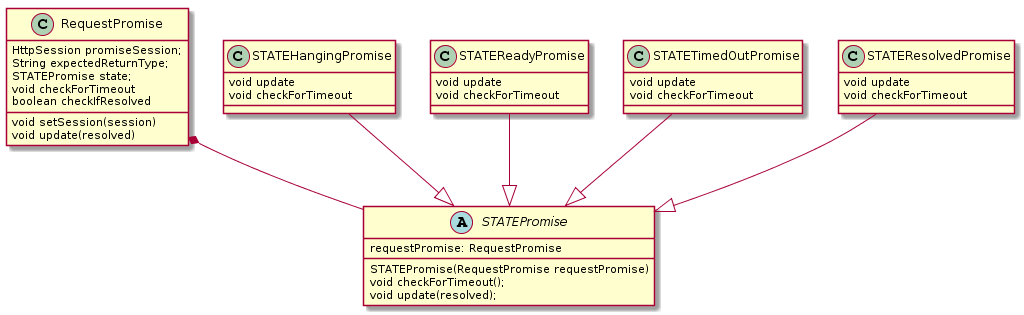

The diagram above was rendered by PlantUML. Its source (embedded in the PNG):
@startuml
abstract class STATEPromise{
requestPromise: RequestPromise
STATEPromise(RequestPromise requestPromise)
void checkForTimeout();
void update(resolved);
}

class RequestPromise{
HttpSession promiseSession;
String expectedReturnType;
STATEPromise state;
void checkForTimeout
void setSession(session)
boolean checkIfResolved
void update(resolved)
}


class STATEHangingPromise{
void update
void checkForTimeout
}
class STATEReadyPromise{
void update
void checkForTimeout
}
class STATETimedOutPromise{
void update
void checkForTimeout
}
class STATEResolvedPromise{
void update
void checkForTimeout
}


RequestPromise *-- STATEPromise
STATEHangingPromise--|> STATEPromise
STATEReadyPromise--|> STATEPromise
STATETimedOutPromise--|> STATEPromise
STATEResolvedPromise --|> STATEPromise
@enduml